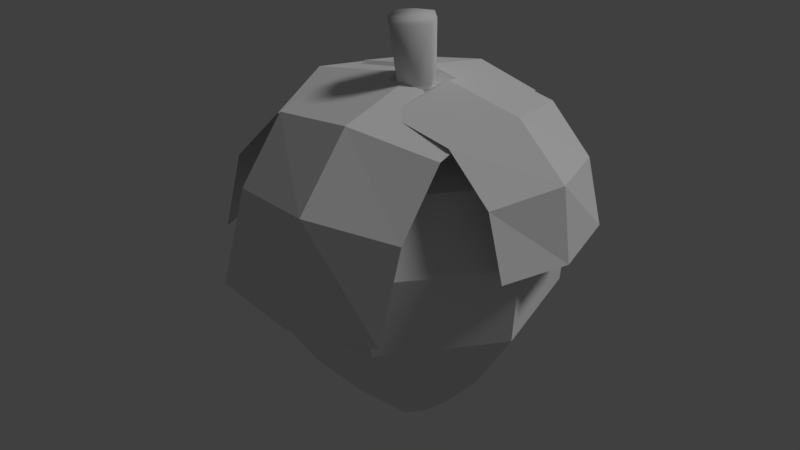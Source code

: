 # Source: strawberry.blend  (saved by Blender 2.79.0; exported with 4.5.12 LTS)
import bpy
from mathutils import Matrix  # noqa: F401  (used for matrix-valued properties, if any)

bpy.ops.wm.read_factory_settings(use_empty=True)
scene = bpy.context.scene
scene.name = 'Scene'

# ---- collections
col_collection_1 = bpy.data.collections.new('Collection 1'); scene.collection.children.link(col_collection_1)

# ---- materials (node trees are filled in below, after node groups)
mat_strawberry = bpy.data.materials.new('strawberry')
mat_strawberry.alpha_threshold = 0.0
mat_strawberry.use_transparent_shadow = False
mat_strawberry.roughness = 0.5

# ---- material node trees

# ---- world
world_world = bpy.data.worlds.new('World'); scene.world = world_world
world_world.color = (0.05088, 0.05088, 0.05088)
world_world.use_sun_shadow = False
world_world.sun_shadow_jitter_overblur = 0.0
world_world.cycles.sampling_method = 'MANUAL'

# ---- lights
light_hemi = bpy.data.lights.new('Hemi', 'SUN')
light_hemi.transmission_factor = 0.0
light_hemi.angle = 0.1993
light_hemi.energy = 1.0
light_hemi.shadow_buffer_clip_start = 0.5
light_hemi.shadow_soft_size = 0.1
light_hemi.shadow_cascade_max_distance = 1000.0

# ---- meshes
me_strawberrymesh = bpy.data.meshes.new('StrawberryMesh')
me_strawberrymesh.from_pydata([(0.005823, 0.05922, 1.271), (0.06038, -0.02242, 1.267), (-0.07075, 0.008074, 1.27), (-0.01619, -0.07357, 1.266), (0.03804, 0.02944, 1.428), (-0.07343, -0.04501, 1.426), (0.01805, 0.0184, 1.11), (-0.05664, -0.03149, 1.109), (-0.01769, -0.007786, 1.427), (0.0432, 0.02392, 1.269), (-0.04987, -0.03825, 1.268), (-0.0574, 0.05164, 1.43), (0.02202, -0.06721, 1.424), (-0.04591, 0.03327, 1.112), (0.00731, -0.04636, 1.108), (-0.03649, 0.04245, 1.271), (0.02983, -0.05678, 1.266), (-0.02715, -0.05994, 1.107), (-0.07093, 0.005572, 1.111), (0.03429, -0.0189, 1.108), (-0.009485, 0.04661, 1.112), (0.06153, -0.02594, 1.425), (-0.03018, -0.0872, 1.424), (-0.003815, 0.07183, 1.43), (-0.09552, 0.01058, 1.429), (-0.01927, 0.4566, 0.8579), (-0.01927, 0.1671, 0.2668), (-0.01927, 0.05641, 0.1705), (-0.01927, 0.1373, 1.16), (0.02949, 0.03292, 0.1705), (0.09273, 0.08336, 1.16), (0.04153, -0.01983, 0.1705), (0.1204, -0.03784, 1.16), (0.007789, -0.06215, 0.1705), (0.04289, -0.135, 1.16), (-0.04633, -0.06215, 0.1705), (-0.08143, -0.135, 1.16), (-0.08007, -0.01983, 0.1705), (-0.1589, -0.03784, 1.16), (-0.06803, 0.03292, 0.1705), (-0.1313, 0.08336, 1.16), (-0.01927, 0.3568, 1.056), (0.2643, 0.2202, 1.056), (0.3424, 0.2825, 0.8579), (0.116, 0.1019, 0.2668), (0.3343, -0.08667, 1.056), (0.4317, -0.1089, 0.8579), (0.1494, -0.04446, 0.2668), (0.1381, -0.3328, 1.056), (0.1814, -0.4227, 0.8579), (0.0558, -0.1618, 0.2668), (-0.1766, -0.3328, 1.056), (-0.22, -0.4227, 0.8579), (-0.09434, -0.1618, 0.2668), (-0.3729, -0.08667, 1.056), (-0.4702, -0.1089, 0.8579), (-0.188, -0.04446, 0.2668), (-0.3028, 0.2202, 1.056), (-0.3809, 0.2825, 0.8579), (-0.1545, 0.1019, 0.2668), (0.3284, 0.2713, 0.6264), (0.2205, 0.1853, 0.4148), (0.1737, -0.4067, 0.6264), (0.1138, -0.2823, 0.4148), (0.4143, -0.1049, 0.6264), (0.2797, -0.0742, 0.4148), (-0.01927, 0.3007, 0.4148), (-0.01927, 0.4388, 0.6264), (-0.2122, -0.4067, 0.6264), (-0.1523, -0.2823, 0.4148), (-0.4529, -0.1049, 0.6264), (-0.3183, -0.0742, 0.4148), (-0.367, 0.2713, 0.6264), (-0.259, 0.1853, 0.4148), (-0.02931, 0.5236, 0.8485), (-0.04525, -0.04416, 1.179), (-0.03012, 0.4947, 1.069), (-0.266, 0.4771, 0.8624), (-0.2804, -0.03598, 1.164), (0.2045, 0.468, 0.8624), (0.1901, -0.04516, 1.164), (0.1936, 0.08099, 1.225), (0.1993, 0.2845, 1.187), (0.203, 0.4169, 1.055), (-0.2674, 0.4261, 1.055), (-0.2711, 0.2937, 1.187), (-0.2768, 0.09018, 1.225), (-0.04126, 0.09815, 1.262), (-0.03446, 0.3402, 1.216), (0.02526, -0.3276, 1.223), (-0.004601, -0.05655, 1.261), (0.25, -0.02658, 1.199), (0.2751, -0.2545, 1.168), (0.2853, -0.4171, 1.001), (-0.2316, -0.4593, 1.02), (-0.2418, -0.2968, 1.187), (-0.2669, -0.06882, 1.219), (-0.2873, 0.06104, 1.122), (-0.2359, -0.5409, 0.7622), (0.2296, 0.1033, 1.102), (0.281, -0.4987, 0.7429), (0.03746, -0.5164, 1.037), (-0.0285, 0.08813, 1.132), (0.02863, -0.5776, 0.7387), (-0.5952, -0.03179, 0.7387), (0.07105, 0.01513, 1.132), (-0.5341, -0.0411, 1.037), (-0.5185, -0.2771, 0.7429), (0.08387, -0.2349, 1.102), (-0.5561, 0.2238, 0.7622), (0.0463, 0.2661, 1.122), (-0.08374, 0.2479, 1.219), (-0.3119, 0.2264, 1.187), (-0.4745, 0.2187, 1.02), (-0.437, -0.2823, 1.001), (-0.2743, -0.2745, 1.168), (-0.04617, -0.2531, 1.199), (-0.07384, -0.00618, 1.261), (-0.3451, -0.03167, 1.223), (0.3231, 0.01773, 1.216), (0.08118, 0.02736, 1.262), (0.07534, 0.2555, 1.225), (0.2788, 0.2474, 1.187), (0.4111, 0.2421, 1.055), (0.3977, -0.2131, 1.055), (0.2654, -0.2079, 1.187), (0.06191, -0.1998, 1.225), (-0.06421, -0.1948, 1.164), (0.4488, -0.2152, 0.8624), (-0.05077, 0.2605, 1.164), (0.4622, 0.2401, 0.8624), (0.4776, 0.01158, 1.069), (-0.06108, 0.03302, 1.179), (0.5065, 0.01043, 0.8485)], [], [(7, 17, 3, 10), (14, 19, 1, 16), (6, 20, 0, 9), (13, 18, 2, 15), (12, 21, 4, 8), (19, 6, 9, 1), (22, 12, 8, 5), (18, 7, 10, 2), (1, 9, 4, 21), (3, 16, 12, 22), (20, 13, 15, 0), (5, 8, 11, 24), (2, 10, 5, 24), (17, 14, 16, 3), (0, 15, 11, 23), (8, 4, 23, 11), (10, 3, 22, 5), (16, 1, 21, 12), (9, 0, 23, 4), (15, 2, 24, 11), (49, 48, 51, 52), (55, 54, 57, 58), (41, 28, 30, 42), (31, 47, 50, 33), (70, 55, 58, 72), (42, 30, 32, 45), (33, 50, 53, 35), (37, 56, 59, 39), (45, 32, 34, 48), (52, 51, 54, 55), (58, 57, 41, 25), (48, 34, 36, 51), (68, 52, 55, 70), (72, 58, 25, 67), (51, 36, 38, 54), (30, 28, 40, 38, 36, 34, 32), (39, 59, 26, 27), (54, 38, 40, 57), (62, 49, 52, 68), (35, 53, 56, 37), (57, 40, 28, 41), (27, 29, 31, 33, 35, 37, 39), (64, 46, 49, 62), (46, 45, 48, 49), (29, 44, 47, 31), (60, 43, 46, 64), (43, 42, 45, 46), (27, 26, 44, 29), (67, 25, 43, 60), (25, 41, 42, 43), (26, 66, 61, 44), (66, 67, 60, 61), (44, 61, 65, 47), (61, 60, 64, 65), (47, 65, 63, 50), (65, 64, 62, 63), (50, 63, 69, 53), (63, 62, 68, 69), (59, 73, 66, 26), (73, 72, 67, 66), (53, 69, 71, 56), (69, 68, 70, 71), (56, 71, 73, 59), (71, 70, 72, 73), (85, 86, 87, 88), (84, 85, 88, 76), (87, 75, 80, 81), (74, 76, 83, 79), (76, 88, 82, 83), (88, 87, 81, 82), (86, 78, 75, 87), (77, 84, 76, 74), (100, 93, 101, 103), (91, 99, 102, 90), (89, 90, 96, 95), (101, 89, 95, 94), (103, 101, 94, 98), (90, 102, 97, 96), (93, 92, 89, 101), (92, 91, 90, 89), (115, 116, 117, 118), (114, 115, 118, 106), (117, 105, 110, 111), (104, 106, 113, 109), (106, 118, 112, 113), (118, 117, 111, 112), (116, 108, 105, 117), (107, 114, 106, 104), (130, 123, 131, 133), (121, 129, 132, 120), (119, 120, 126, 125), (131, 119, 125, 124), (133, 131, 124, 128), (120, 132, 127, 126), (123, 122, 119, 131), (122, 121, 120, 119)])
me_strawberrymesh.polygons.foreach_set('use_smooth', [1, 1, 1, 1, 1, 1, 1, 1, 1, 1, 1, 1, 1, 1, 1, 1, 1, 1, 1, 1, 0, 0, 0, 0, 0, 0, 0, 0, 0, 0, 0, 0, 0, 0, 0, 0, 0, 0, 0, 0, 0, 0, 0, 0, 0, 0, 0, 0, 0, 0, 0, 0, 0, 0, 0, 0, 0, 0, 0, 0, 0, 0, 0, 0, 0, 0, 0, 0, 0, 0, 0, 0, 0, 0, 0, 0, 0, 0, 0, 0, 0, 0, 0, 0, 0, 0, 0, 0, 0, 0, 0, 0, 0, 0, 0, 0])
_uv = me_strawberrymesh.uv_layers.new(name='UVMap')
_uv.uv.foreach_set('vector', [0.8973, 0.5687, 0.8968, 0.5597, 0.9316, 0.5554, 0.9327, 0.5663, 0.8917, 0.6195, 0.8945, 0.6115, 0.9279, 0.6195, 0.9251, 0.6288, 0.8964, 0.6027, 0.8979, 0.5941, 0.9325, 0.5987, 0.9302, 0.6096, 0.8979, 0.5855, 0.8978, 0.5774, 0.9335, 0.5778, 0.9331, 0.5887, 0.9718, 0.6334, 0.9605, 0.6273, 0.9624, 0.6145, 0.9761, 0.618, 0.8945, 0.6115, 0.8964, 0.6027, 0.9302, 0.6096, 0.9279, 0.6195, 0.9844, 0.6339, 0.9718, 0.6334, 0.9761, 0.618, 0.9906, 0.6218, 0.8978, 0.5774, 0.8973, 0.5687, 0.9327, 0.5663, 0.9335, 0.5778, 0.9279, 0.6195, 0.9302, 0.6096, 0.9624, 0.6145, 0.9605, 0.6273, 0.9217, 0.6389, 0.9251, 0.6288, 0.9574, 0.6395, 0.9542, 0.6513, 0.8979, 0.5941, 0.8979, 0.5855, 0.9331, 0.5887, 0.9325, 0.5987, 0.9906, 0.6218, 0.9761, 0.618, 0.9798, 0.6025, 0.991, 0.6083, 0.9335, 0.5778, 0.9327, 0.5663, 0.9683, 0.5654, 0.9695, 0.5782, 0.8886, 0.6271, 0.8917, 0.6195, 0.9251, 0.6288, 0.9217, 0.6389, 0.9325, 0.5987, 0.9331, 0.5887, 0.9685, 0.5902, 0.9669, 0.6026, 0.9761, 0.618, 0.9624, 0.6145, 0.9669, 0.6026, 0.9798, 0.6025, 0.9327, 0.5663, 0.9316, 0.5554, 0.9664, 0.5523, 0.9683, 0.5654, 0.9251, 0.6288, 0.9279, 0.6195, 0.9605, 0.6273, 0.9574, 0.6395, 0.9302, 0.6096, 0.9325, 0.5987, 0.9669, 0.6026, 0.9624, 0.6145, 0.9331, 0.5887, 0.9335, 0.5778, 0.9695, 0.5782, 0.9685, 0.5902, 0.3304, 0.3724, 0.3392, 0.4366, 0.2348, 0.4655, 0.212, 0.388, 0.9999, 0.2619, 0.9889, 0.4498, 0.7641, 0.4135, 0.7591, 0.3143, 0.6319, 0.4131, 0.6326, 0.569, 0.5381, 0.5619, 0.5275, 0.4175, 0.4245, 0.07304, 0.4207, 0.1617, 0.3551, 0.1484, 0.3889, 0.06055, 0.9136, 0.1063, 0.9999, 0.2619, 0.7591, 0.3143, 0.732, 0.2273, 0.5275, 0.4175, 0.5381, 0.5619, 0.4509, 0.5579, 0.4333, 0.4243, 0.3889, 0.06055, 0.3551, 0.1484, 0.2863, 0.1104, 0.3578, 0.03634, 0.5309, 0.005116, 0.6291, 0.0001343, 0.5979, 0.08423, 0.5207, 0.03996, 0.4333, 0.4243, 0.4509, 0.5579, 0.3696, 0.5582, 0.3392, 0.4366, 0.212, 0.388, 0.2348, 0.4655, 0.102, 0.5511, 0.01744, 0.4394, 0.7591, 0.3143, 0.7641, 0.4135, 0.6319, 0.4131, 0.6261, 0.3398, 0.3392, 0.4366, 0.3696, 0.5582, 0.2937, 0.5669, 0.2348, 0.4655, 0.2097, 0.3046, 0.212, 0.388, 0.01744, 0.4394, 0.0001342, 0.2821, 0.732, 0.2273, 0.7591, 0.3143, 0.6261, 0.3398, 0.6137, 0.2744, 0.2348, 0.4655, 0.2937, 0.5669, 0.2328, 0.5935, 0.102, 0.5511, 0.9795, 0.07615, 0.9488, 0.09095, 0.918, 0.07613, 0.9105, 0.04286, 0.9317, 0.01619, 0.9659, 0.0162, 0.9871, 0.04289, 0.5207, 0.03996, 0.5979, 0.08423, 0.5438, 0.1329, 0.4945, 0.06346, 0.9889, 0.4498, 0.8375, 0.6062, 0.734, 0.5811, 0.7641, 0.4135, 0.3299, 0.3097, 0.3304, 0.3724, 0.212, 0.388, 0.2097, 0.3046, 0.3578, 0.03634, 0.2863, 0.1104, 0.221, 0.03102, 0.338, 0.0001342, 0.7641, 0.4135, 0.734, 0.5811, 0.6326, 0.569, 0.6319, 0.4131, 0.4561, 0.004859, 0.478, 0.0154, 0.4834, 0.03907, 0.4683, 0.05806, 0.444, 0.05806, 0.4289, 0.03907, 0.4343, 0.0154, 0.426, 0.3075, 0.4282, 0.3639, 0.3304, 0.3724, 0.3299, 0.3097, 0.4282, 0.3639, 0.4333, 0.4243, 0.3392, 0.4366, 0.3304, 0.3724, 0.4608, 0.07418, 0.4836, 0.1567, 0.4207, 0.1617, 0.4245, 0.07304, 0.5168, 0.2972, 0.5226, 0.3544, 0.4282, 0.3639, 0.426, 0.3075, 0.5226, 0.3544, 0.5275, 0.4175, 0.4333, 0.4243, 0.4282, 0.3639, 0.4945, 0.06346, 0.5438, 0.1329, 0.4836, 0.1567, 0.4608, 0.07418, 0.6137, 0.2744, 0.6261, 0.3398, 0.5226, 0.3544, 0.5168, 0.2972, 0.6261, 0.3398, 0.6319, 0.4131, 0.5275, 0.4175, 0.5226, 0.3544, 0.5438, 0.1329, 0.585, 0.2016, 0.5031, 0.2286, 0.4836, 0.1567, 0.585, 0.2016, 0.6137, 0.2744, 0.5168, 0.2972, 0.5031, 0.2286, 0.4836, 0.1567, 0.5031, 0.2286, 0.4224, 0.2375, 0.4207, 0.1617, 0.5031, 0.2286, 0.5168, 0.2972, 0.426, 0.3075, 0.4224, 0.2375, 0.4207, 0.1617, 0.4224, 0.2375, 0.3364, 0.2307, 0.3551, 0.1484, 0.4224, 0.2375, 0.426, 0.3075, 0.3299, 0.3097, 0.3364, 0.2307, 0.3551, 0.1484, 0.3364, 0.2307, 0.2343, 0.2017, 0.2863, 0.1104, 0.3364, 0.2307, 0.3299, 0.3097, 0.2097, 0.3046, 0.2343, 0.2017, 0.5979, 0.08423, 0.6728, 0.1444, 0.585, 0.2016, 0.5438, 0.1329, 0.6728, 0.1444, 0.732, 0.2273, 0.6137, 0.2744, 0.585, 0.2016, 0.2863, 0.1104, 0.2343, 0.2017, 0.087, 0.1103, 0.221, 0.03102, 0.2343, 0.2017, 0.2097, 0.3046, 0.0001342, 0.2821, 0.087, 0.1103, 0.6291, 0.0001343, 0.7596, 0.02067, 0.6728, 0.1444, 0.5979, 0.08423, 0.7596, 0.02067, 0.9136, 0.1063, 0.732, 0.2273, 0.6728, 0.1444, 0.5486, 0.6515, 0.754, 0.6705, 0.7273, 0.8178, 0.5133, 0.8069, 0.3332, 0.632, 0.5486, 0.6515, 0.5133, 0.8069, 0.3007, 0.796, 0.7273, 0.8178, 0.8883, 0.8261, 0.8793, 0.9788, 0.7382, 0.9671, 0.02877, 0.782, 0.3007, 0.796, 0.3156, 0.9624, 0.05388, 0.9596, 0.3007, 0.796, 0.5133, 0.8069, 0.5301, 0.9728, 0.3156, 0.9624, 0.5133, 0.8069, 0.7273, 0.8178, 0.7382, 0.9671, 0.5301, 0.9728, 0.754, 0.6705, 0.8956, 0.6733, 0.8883, 0.8261, 0.7273, 0.8178, 0.0726, 0.6079, 0.3332, 0.632, 0.3007, 0.796, 0.02877, 0.782, 0.05768, 0.6008, 0.3283, 0.6258, 0.2945, 0.7961, 0.01217, 0.7816, 0.7651, 0.6657, 0.9122, 0.6687, 0.9047, 0.8273, 0.7374, 0.8188, 0.5153, 0.8074, 0.7374, 0.8188, 0.7487, 0.9738, 0.5347, 0.9696, 0.2945, 0.7961, 0.5153, 0.8074, 0.5347, 0.9696, 0.31, 0.9689, 0.01217, 0.7816, 0.2945, 0.7961, 0.31, 0.9689, 0.03824, 0.966, 0.7374, 0.8188, 0.9047, 0.8273, 0.8953, 0.9859, 0.7487, 0.9738, 0.3283, 0.6258, 0.5519, 0.6481, 0.5153, 0.8074, 0.2945, 0.7961, 0.5519, 0.6481, 0.7651, 0.6657, 0.7374, 0.8188, 0.5153, 0.8074, 0.5519, 0.6481, 0.7651, 0.6657, 0.7374, 0.8188, 0.5153, 0.8074, 0.3283, 0.6258, 0.5519, 0.6481, 0.5153, 0.8074, 0.2945, 0.7961, 0.7374, 0.8188, 0.9047, 0.8273, 0.8953, 0.9859, 0.7487, 0.9738, 0.01217, 0.7816, 0.2945, 0.7961, 0.31, 0.9689, 0.03824, 0.966, 0.2945, 0.7961, 0.5153, 0.8074, 0.5347, 0.9696, 0.31, 0.9689, 0.5153, 0.8074, 0.7374, 0.8188, 0.7487, 0.9738, 0.5347, 0.9696, 0.7651, 0.6657, 0.9122, 0.6687, 0.9047, 0.8273, 0.7374, 0.8188, 0.05768, 0.6008, 0.3283, 0.6258, 0.2945, 0.7961, 0.01217, 0.7816, 0.05768, 0.6008, 0.3283, 0.6258, 0.2945, 0.7961, 0.01217, 0.7816, 0.7651, 0.6657, 0.9122, 0.6687, 0.9047, 0.8273, 0.7374, 0.8188, 0.5153, 0.8074, 0.7374, 0.8188, 0.7487, 0.9738, 0.5347, 0.9696, 0.2945, 0.7961, 0.5153, 0.8074, 0.5347, 0.9696, 0.31, 0.9689, 0.01217, 0.7816, 0.2945, 0.7961, 0.31, 0.9689, 0.03824, 0.966, 0.7374, 0.8188, 0.9047, 0.8273, 0.8953, 0.9859, 0.7487, 0.9738, 0.3283, 0.6258, 0.5519, 0.6481, 0.5153, 0.8074, 0.2945, 0.7961, 0.5519, 0.6481, 0.7651, 0.6657, 0.7374, 0.8188, 0.5153, 0.8074])
me_strawberrymesh.materials.append(mat_strawberry)
me_strawberrymesh.use_remesh_preserve_volume = False
me_strawberrymesh.use_remesh_preserve_attributes = False
me_strawberrymesh.use_mirror_vertex_groups = False
me_strawberrymesh.use_paint_bone_selection = False
me_strawberrymesh.use_paint_mask = True
me_strawberrymesh.update()

# ---- objects
ob_strawberrymesh = bpy.data.objects.new('StrawberryMesh', me_strawberrymesh)
ob_hemi = bpy.data.objects.new('Hemi', light_hemi)

# ---- transforms, parenting, visibility, modifiers, constraints
ob_strawberrymesh.location = (0.0, 0.0, 0.0)
ob_strawberrymesh.scale = (1.015, 1.015, 1.015)
ob_strawberrymesh.lock_rotations_4d = False
ob_strawberrymesh.empty_display_type = 'ARROWS'
ob_strawberrymesh.lineart.crease_threshold = 0.0
ob_hemi.location = (0.0, 0.0, 0.0)
ob_hemi.rotation_euler = (-0.588, 0.4478, -0.281)
ob_hemi.hide_viewport = True
ob_hemi.lineart.crease_threshold = 0.0

# ---- collection membership
col_collection_1.objects.link(ob_strawberrymesh)
col_collection_1.objects.link(ob_hemi)

# ---- scene / render settings (as saved in the file)
scene.frame_start = 1; scene.frame_end = 250; scene.frame_set(0)
scene.render.engine = 'BLENDER_EEVEE_NEXT'
scene.render.resolution_percentage = 50
scene.render.dither_intensity = 0.0
scene.cycles.use_denoising = False
scene.cycles.samples = 128
scene.cycles.sampling_pattern = 'TABULATED_SOBOL'
scene.cycles.use_adaptive_sampling = False
scene.cycles.use_light_tree = False
scene.cycles.blur_glossy = 0.0
scene.cycles.sample_clamp_indirect = 0.0
scene.view_settings.view_transform = 'Standard'
bpy.context.view_layer.update()

# ---- added for rendering (the .blend has no active camera): camera
cam_auto = bpy.data.cameras.new('AutoCamera')
cam_auto.lens = 50.0
cam_auto.sensor_width = 36.0
cam_auto.clip_end = 1000.0
ob_auto_camera = bpy.data.objects.new('AutoCamera', cam_auto)
scene.collection.objects.link(ob_auto_camera)
ob_auto_camera.location = (1.83708, -2.28589, 2.31843)
ob_auto_camera.rotation_euler = (1.09748, -7.21219e-08, 0.694738)
scene.camera = ob_auto_camera
bpy.context.view_layer.update()
